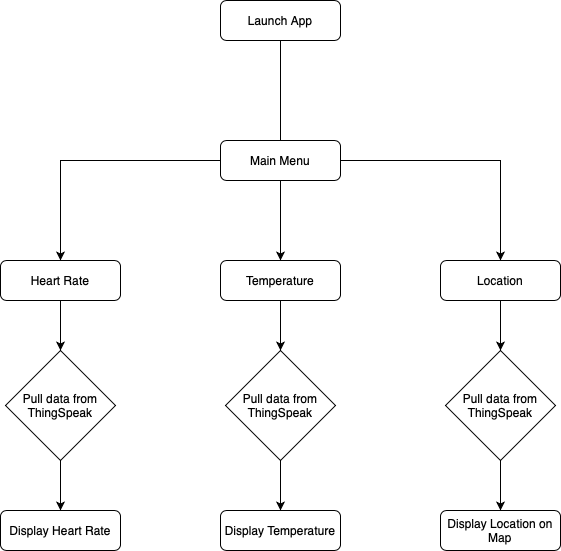

The diagram above was exported from draw.io. Its source (the exported page's mxGraphModel, read from the mxfile embedded in the PNG):
<mxGraphModel dx="1426" dy="842" grid="1" gridSize="10" guides="1" tooltips="1" connect="1" arrows="1" fold="1" page="1" pageScale="1" pageWidth="827" pageHeight="1169" math="0" shadow="0">
  <root>
    <mxCell id="WIyWlLk6GJQsqaUBKTNV-0" />
    <mxCell id="WIyWlLk6GJQsqaUBKTNV-1" parent="WIyWlLk6GJQsqaUBKTNV-0" />
    <mxCell id="WIyWlLk6GJQsqaUBKTNV-2" value="" style="rounded=0;html=1;jettySize=auto;orthogonalLoop=1;fontSize=11;endArrow=classic;endFill=1;endSize=8;strokeWidth=1;shadow=0;labelBackgroundColor=none;edgeStyle=orthogonalEdgeStyle;startArrow=none;" parent="WIyWlLk6GJQsqaUBKTNV-1" source="MwHAOz0mU6kz3T27txIl-9" edge="1">
      <mxGeometry relative="1" as="geometry">
        <mxPoint x="400" y="240" as="targetPoint" />
      </mxGeometry>
    </mxCell>
    <mxCell id="WIyWlLk6GJQsqaUBKTNV-3" value="Launch App" style="rounded=1;whiteSpace=wrap;html=1;fontSize=12;glass=0;strokeWidth=1;shadow=0;" parent="WIyWlLk6GJQsqaUBKTNV-1" vertex="1">
      <mxGeometry x="340" y="60" width="120" height="40" as="geometry" />
    </mxCell>
    <mxCell id="MwHAOz0mU6kz3T27txIl-11" style="edgeStyle=orthogonalEdgeStyle;rounded=0;orthogonalLoop=1;jettySize=auto;html=1;labelBackgroundColor=none;endArrow=classic;endFill=1;entryX=0.5;entryY=0;entryDx=0;entryDy=0;" parent="WIyWlLk6GJQsqaUBKTNV-1" source="MwHAOz0mU6kz3T27txIl-9" target="MwHAOz0mU6kz3T27txIl-12" edge="1">
      <mxGeometry relative="1" as="geometry">
        <mxPoint x="220" y="500" as="targetPoint" />
      </mxGeometry>
    </mxCell>
    <mxCell id="MwHAOz0mU6kz3T27txIl-13" style="edgeStyle=orthogonalEdgeStyle;rounded=0;orthogonalLoop=1;jettySize=auto;html=1;labelBackgroundColor=none;endArrow=classic;endFill=1;entryX=0.5;entryY=0;entryDx=0;entryDy=0;" parent="WIyWlLk6GJQsqaUBKTNV-1" source="MwHAOz0mU6kz3T27txIl-9" target="MwHAOz0mU6kz3T27txIl-14" edge="1">
      <mxGeometry relative="1" as="geometry">
        <mxPoint x="590" y="480" as="targetPoint" />
      </mxGeometry>
    </mxCell>
    <mxCell id="ZUEk9EtYmZLyuobXLZRw-7" style="edgeStyle=orthogonalEdgeStyle;rounded=0;orthogonalLoop=1;jettySize=auto;html=1;entryX=0.5;entryY=0;entryDx=0;entryDy=0;" parent="WIyWlLk6GJQsqaUBKTNV-1" source="MwHAOz0mU6kz3T27txIl-12" target="ZUEk9EtYmZLyuobXLZRw-8" edge="1">
      <mxGeometry relative="1" as="geometry">
        <mxPoint x="180" y="410" as="targetPoint" />
      </mxGeometry>
    </mxCell>
    <mxCell id="MwHAOz0mU6kz3T27txIl-12" value="Heart Rate" style="rounded=1;whiteSpace=wrap;html=1;fontSize=12;glass=0;strokeWidth=1;shadow=0;" parent="WIyWlLk6GJQsqaUBKTNV-1" vertex="1">
      <mxGeometry x="120" y="320" width="120" height="40" as="geometry" />
    </mxCell>
    <mxCell id="ZUEk9EtYmZLyuobXLZRw-3" style="edgeStyle=orthogonalEdgeStyle;rounded=0;orthogonalLoop=1;jettySize=auto;html=1;exitX=0.5;exitY=1;exitDx=0;exitDy=0;" parent="WIyWlLk6GJQsqaUBKTNV-1" source="MwHAOz0mU6kz3T27txIl-14" target="ZUEk9EtYmZLyuobXLZRw-4" edge="1">
      <mxGeometry relative="1" as="geometry">
        <mxPoint x="660" y="430" as="targetPoint" />
      </mxGeometry>
    </mxCell>
    <mxCell id="MwHAOz0mU6kz3T27txIl-14" value="Location" style="rounded=1;whiteSpace=wrap;html=1;fontSize=12;glass=0;strokeWidth=1;shadow=0;" parent="WIyWlLk6GJQsqaUBKTNV-1" vertex="1">
      <mxGeometry x="560" y="320" width="120" height="40" as="geometry" />
    </mxCell>
    <mxCell id="MwHAOz0mU6kz3T27txIl-18" value="Display Heart Rate" style="rounded=1;whiteSpace=wrap;html=1;fontSize=12;glass=0;strokeWidth=1;shadow=0;" parent="WIyWlLk6GJQsqaUBKTNV-1" vertex="1">
      <mxGeometry x="120" y="570" width="120" height="40" as="geometry" />
    </mxCell>
    <mxCell id="MwHAOz0mU6kz3T27txIl-19" value="Display Temperature" style="rounded=1;whiteSpace=wrap;html=1;fontSize=12;glass=0;strokeWidth=1;shadow=0;" parent="WIyWlLk6GJQsqaUBKTNV-1" vertex="1">
      <mxGeometry x="340" y="570" width="120" height="40" as="geometry" />
    </mxCell>
    <mxCell id="MwHAOz0mU6kz3T27txIl-22" value="Display Location on Map" style="rounded=1;whiteSpace=wrap;html=1;fontSize=12;glass=0;strokeWidth=1;shadow=0;" parent="WIyWlLk6GJQsqaUBKTNV-1" vertex="1">
      <mxGeometry x="560" y="570" width="120" height="40" as="geometry" />
    </mxCell>
    <mxCell id="ZUEk9EtYmZLyuobXLZRw-1" style="edgeStyle=orthogonalEdgeStyle;rounded=0;orthogonalLoop=1;jettySize=auto;html=1;" parent="WIyWlLk6GJQsqaUBKTNV-1" source="MwHAOz0mU6kz3T27txIl-9" edge="1">
      <mxGeometry relative="1" as="geometry">
        <mxPoint x="400" y="320" as="targetPoint" />
      </mxGeometry>
    </mxCell>
    <mxCell id="MwHAOz0mU6kz3T27txIl-9" value="Main Menu" style="rounded=1;whiteSpace=wrap;html=1;fontSize=12;glass=0;strokeWidth=1;shadow=0;" parent="WIyWlLk6GJQsqaUBKTNV-1" vertex="1">
      <mxGeometry x="340" y="200" width="120" height="40" as="geometry" />
    </mxCell>
    <mxCell id="ZUEk9EtYmZLyuobXLZRw-0" value="" style="rounded=0;html=1;jettySize=auto;orthogonalLoop=1;fontSize=11;endArrow=none;endFill=1;endSize=8;strokeWidth=1;shadow=0;labelBackgroundColor=none;edgeStyle=orthogonalEdgeStyle;" parent="WIyWlLk6GJQsqaUBKTNV-1" source="WIyWlLk6GJQsqaUBKTNV-3" target="MwHAOz0mU6kz3T27txIl-9" edge="1">
      <mxGeometry relative="1" as="geometry">
        <mxPoint x="400" y="100" as="sourcePoint" />
        <mxPoint x="400" y="240" as="targetPoint" />
      </mxGeometry>
    </mxCell>
    <mxCell id="ZUEk9EtYmZLyuobXLZRw-12" style="edgeStyle=orthogonalEdgeStyle;rounded=0;orthogonalLoop=1;jettySize=auto;html=1;entryX=0.5;entryY=0;entryDx=0;entryDy=0;" parent="WIyWlLk6GJQsqaUBKTNV-1" source="ZUEk9EtYmZLyuobXLZRw-2" target="ZUEk9EtYmZLyuobXLZRw-11" edge="1">
      <mxGeometry relative="1" as="geometry" />
    </mxCell>
    <mxCell id="ZUEk9EtYmZLyuobXLZRw-2" value="Temperature" style="rounded=1;whiteSpace=wrap;html=1;fontSize=12;glass=0;strokeWidth=1;shadow=0;" parent="WIyWlLk6GJQsqaUBKTNV-1" vertex="1">
      <mxGeometry x="340" y="320" width="120" height="40" as="geometry" />
    </mxCell>
    <mxCell id="ZUEk9EtYmZLyuobXLZRw-5" style="edgeStyle=orthogonalEdgeStyle;rounded=0;orthogonalLoop=1;jettySize=auto;html=1;entryX=0.5;entryY=0;entryDx=0;entryDy=0;" parent="WIyWlLk6GJQsqaUBKTNV-1" source="ZUEk9EtYmZLyuobXLZRw-4" target="MwHAOz0mU6kz3T27txIl-22" edge="1">
      <mxGeometry relative="1" as="geometry">
        <mxPoint x="660" y="580" as="targetPoint" />
      </mxGeometry>
    </mxCell>
    <mxCell id="ZUEk9EtYmZLyuobXLZRw-4" value="Pull data from ThingSpeak" style="rhombus;whiteSpace=wrap;html=1;" parent="WIyWlLk6GJQsqaUBKTNV-1" vertex="1">
      <mxGeometry x="565" y="410" width="110" height="110" as="geometry" />
    </mxCell>
    <mxCell id="ZUEk9EtYmZLyuobXLZRw-9" style="edgeStyle=orthogonalEdgeStyle;rounded=0;orthogonalLoop=1;jettySize=auto;html=1;exitX=0.5;exitY=1;exitDx=0;exitDy=0;entryX=0.5;entryY=0;entryDx=0;entryDy=0;" parent="WIyWlLk6GJQsqaUBKTNV-1" source="ZUEk9EtYmZLyuobXLZRw-8" target="MwHAOz0mU6kz3T27txIl-18" edge="1">
      <mxGeometry relative="1" as="geometry" />
    </mxCell>
    <mxCell id="ZUEk9EtYmZLyuobXLZRw-8" value="Pull data from ThingSpeak" style="rhombus;whiteSpace=wrap;html=1;" parent="WIyWlLk6GJQsqaUBKTNV-1" vertex="1">
      <mxGeometry x="125" y="410" width="110" height="110" as="geometry" />
    </mxCell>
    <mxCell id="ZUEk9EtYmZLyuobXLZRw-13" style="edgeStyle=orthogonalEdgeStyle;rounded=0;orthogonalLoop=1;jettySize=auto;html=1;exitX=0.5;exitY=1;exitDx=0;exitDy=0;entryX=0.5;entryY=0;entryDx=0;entryDy=0;" parent="WIyWlLk6GJQsqaUBKTNV-1" source="ZUEk9EtYmZLyuobXLZRw-11" target="MwHAOz0mU6kz3T27txIl-19" edge="1">
      <mxGeometry relative="1" as="geometry" />
    </mxCell>
    <mxCell id="ZUEk9EtYmZLyuobXLZRw-11" value="Pull data from ThingSpeak" style="rhombus;whiteSpace=wrap;html=1;" parent="WIyWlLk6GJQsqaUBKTNV-1" vertex="1">
      <mxGeometry x="345" y="410" width="110" height="110" as="geometry" />
    </mxCell>
  </root>
</mxGraphModel>